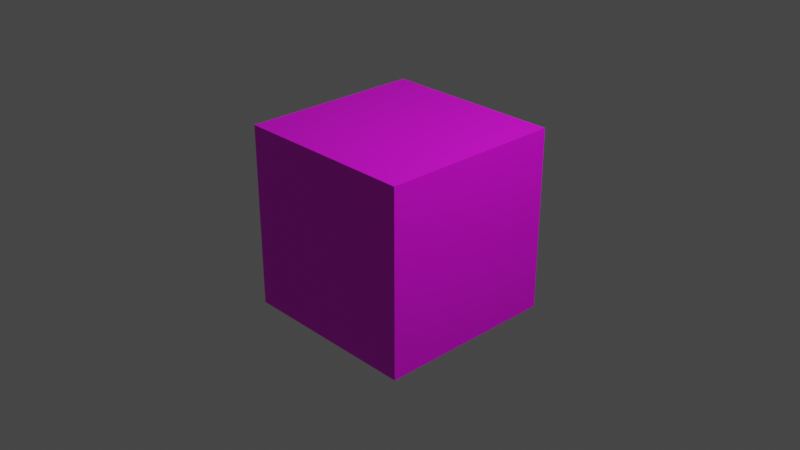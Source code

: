 # Source: SkyBox.blend  (saved by Blender 2.80.39; exported with 4.5.12 LTS)
import bpy
from mathutils import Matrix  # noqa: F401  (used for matrix-valued properties, if any)

bpy.ops.wm.read_factory_settings(use_empty=True)
scene = bpy.context.scene
scene.name = 'Scene'

# ---- collections
col_collection = bpy.data.collections.new('Collection'); scene.collection.children.link(col_collection)

# ---- images (referenced by path relative to the original .blend; pixels are not part of the script)
import os
ASSET_DIR = os.environ.get("B2B_ASSET_DIR", "")  # directory of the original .blend (textures are referenced by path, not embedded)
HERE = os.path.dirname(os.path.abspath(__file__))  # packed textures are extracted next to this script under _unpacked/

def load_image(name, relpath, width, height, colorspace="sRGB"):
    """Load a texture the original file referenced (path relative to the .blend, or extracted next to this script)."""
    p = next((c for c in (os.path.join(HERE, relpath), os.path.join(ASSET_DIR, relpath)) if relpath and os.path.exists(c)), "")
    if p:
        img = bpy.data.images.load(p, check_existing=True)
        img.name = name
    else:  # same state as the original file: an image datablock whose file is absent (Cycles renders it pink)
        img = bpy.data.images.new(name, width, height)
        img.source = "FILE"
        img.filepath = "//" + (relpath or name)
    img.colorspace_settings.name = colorspace
    return img
img_bluecloud_ft_jpg = load_image('bluecloud_ft.jpg', 'textures/bluecloud_ft.jpg', 1024, 1024, 'sRGB')
img_bluecloud_rt_jpg = load_image('bluecloud_rt.jpg', 'textures/bluecloud_rt.jpg', 1024, 1024, 'sRGB')
img_bluecloud_up_jpg = load_image('bluecloud_up.jpg', 'textures/bluecloud_up.jpg', 1024, 1024, 'sRGB')
img_bluecloud_lf_jpg = load_image('bluecloud_lf.jpg', 'textures/bluecloud_lf.jpg', 1024, 1024, 'sRGB')
img_bluecloud_bk_jpg = load_image('bluecloud_bk.jpg', 'textures/bluecloud_bk.jpg', 1024, 1024, 'sRGB')
img_bluecloud_dn_jpg = load_image('bluecloud_dn.jpg', 'textures/bluecloud_dn.jpg', 1024, 1024, 'sRGB')

# ---- materials (node trees are filled in below, after node groups)
mat_material = bpy.data.materials.new('Material')
mat_material.alpha_threshold = 0.0
mat_material.use_transparent_shadow = False
mat_material.roughness = 0.5
mat_material.line_color = (0.0, 0.0, 0.0, 1.0)
mat_front = bpy.data.materials.new('Front')
mat_front.use_transparent_shadow = False
mat_front.preview_render_type = 'FLAT'
mat_front.roughness = 0.25
mat_right = bpy.data.materials.new('Right')
mat_right.use_transparent_shadow = False
mat_right.roughness = 0.25
mat_top = bpy.data.materials.new('Top')
mat_top.use_transparent_shadow = False
mat_top.preview_render_type = 'CUBE'
mat_top.roughness = 0.25
mat_left = bpy.data.materials.new('Left')
mat_left.use_transparent_shadow = False
mat_left.roughness = 0.25
mat_back = bpy.data.materials.new('Back')
mat_back.use_transparent_shadow = False
mat_back.roughness = 0.25
mat_bottom = bpy.data.materials.new('Bottom')
mat_bottom.use_transparent_shadow = False
mat_bottom.roughness = 0.25

# ---- material node trees
mat_material.use_nodes = True; mat_material.node_tree.nodes.clear()
_N = mat_material.node_tree.nodes; _L = mat_material.node_tree.links
n0 = _N.new('ShaderNodeOutputMaterial'); n0.name = 'Material Output'; n0.location = (300, 300)
n1 = _N.new('ShaderNodeBsdfPrincipled'); n1.name = 'Principled BSDF'; n1.location = (10, 300)
n1.distribution = 'GGX'
n1.subsurface_method = 'BURLEY'
n1.inputs[3].default_value = 1.45
_L.new(n1.outputs[0], n0.inputs[0])
n0.is_active_output = True
mat_front.use_nodes = True; mat_front.node_tree.nodes.clear()
_N = mat_front.node_tree.nodes; _L = mat_front.node_tree.links
n0 = _N.new('ShaderNodeOutputMaterial'); n0.name = 'Material Output'; n0.location = (300, 300)
n1 = _N.new('ShaderNodeBsdfPrincipled'); n1.name = 'Principled BSDF'; n1.location = (10, 300)
n1.distribution = 'GGX'
n1.subsurface_method = 'BURLEY'
n1.inputs[3].default_value = 1.45
n2 = _N.new('ShaderNodeTexImage'); n2.name = 'Image Texture'; n2.location = (-280, 280)
n2.image = img_bluecloud_ft_jpg
_L.new(n1.outputs[0], n0.inputs[0])
_L.new(n2.outputs[0], n1.inputs[0])
n0.is_active_output = True
mat_right.use_nodes = True; mat_right.node_tree.nodes.clear()
_N = mat_right.node_tree.nodes; _L = mat_right.node_tree.links
n0 = _N.new('ShaderNodeOutputMaterial'); n0.name = 'Material Output'; n0.location = (300, 300)
n1 = _N.new('ShaderNodeBsdfPrincipled'); n1.name = 'Principled BSDF'; n1.location = (10, 300)
n1.distribution = 'GGX'
n1.subsurface_method = 'BURLEY'
n1.inputs[3].default_value = 1.45
n2 = _N.new('ShaderNodeTexImage'); n2.name = 'Image Texture'; n2.location = (-280, 280)
n2.image = img_bluecloud_rt_jpg
_L.new(n1.outputs[0], n0.inputs[0])
_L.new(n2.outputs[0], n1.inputs[0])
n0.is_active_output = True
mat_top.use_nodes = True; mat_top.node_tree.nodes.clear()
_N = mat_top.node_tree.nodes; _L = mat_top.node_tree.links
n0 = _N.new('ShaderNodeOutputMaterial'); n0.name = 'Material Output'; n0.location = (300, 300)
n1 = _N.new('ShaderNodeBsdfPrincipled'); n1.name = 'Principled BSDF'; n1.location = (10, 300)
n1.distribution = 'GGX'
n1.subsurface_method = 'BURLEY'
n1.inputs[3].default_value = 1.45
n2 = _N.new('ShaderNodeTexImage'); n2.name = 'Image Texture'; n2.location = (-280, 280)
n2.image = img_bluecloud_up_jpg
_L.new(n1.outputs[0], n0.inputs[0])
_L.new(n2.outputs[0], n1.inputs[0])
n0.is_active_output = True
mat_left.use_nodes = True; mat_left.node_tree.nodes.clear()
_N = mat_left.node_tree.nodes; _L = mat_left.node_tree.links
n0 = _N.new('ShaderNodeOutputMaterial'); n0.name = 'Material Output'; n0.location = (300, 300)
n1 = _N.new('ShaderNodeBsdfPrincipled'); n1.name = 'Principled BSDF'; n1.location = (10, 300)
n1.distribution = 'GGX'
n1.subsurface_method = 'BURLEY'
n1.inputs[3].default_value = 1.45
n2 = _N.new('ShaderNodeTexImage'); n2.name = 'Image Texture'; n2.location = (-280, 280)
n2.image = img_bluecloud_lf_jpg
_L.new(n1.outputs[0], n0.inputs[0])
_L.new(n2.outputs[0], n1.inputs[0])
n0.is_active_output = True
mat_back.use_nodes = True; mat_back.node_tree.nodes.clear()
_N = mat_back.node_tree.nodes; _L = mat_back.node_tree.links
n0 = _N.new('ShaderNodeOutputMaterial'); n0.name = 'Material Output'; n0.location = (300, 300)
n1 = _N.new('ShaderNodeBsdfPrincipled'); n1.name = 'Principled BSDF'; n1.location = (10, 300)
n1.distribution = 'GGX'
n1.subsurface_method = 'BURLEY'
n1.inputs[3].default_value = 1.45
n2 = _N.new('ShaderNodeTexImage'); n2.name = 'Image Texture'; n2.location = (-280, 280)
n2.image = img_bluecloud_bk_jpg
_L.new(n1.outputs[0], n0.inputs[0])
_L.new(n2.outputs[0], n1.inputs[0])
n0.is_active_output = True
mat_bottom.use_nodes = True; mat_bottom.node_tree.nodes.clear()
_N = mat_bottom.node_tree.nodes; _L = mat_bottom.node_tree.links
n0 = _N.new('ShaderNodeOutputMaterial'); n0.name = 'Material Output'; n0.location = (300, 300)
n1 = _N.new('ShaderNodeBsdfPrincipled'); n1.name = 'Principled BSDF'; n1.location = (10, 300)
n1.distribution = 'GGX'
n1.subsurface_method = 'BURLEY'
n1.inputs[3].default_value = 1.45
n2 = _N.new('ShaderNodeTexImage'); n2.name = 'Image Texture'; n2.location = (-280, 280)
n2.image = img_bluecloud_dn_jpg
_L.new(n1.outputs[0], n0.inputs[0])
_L.new(n2.outputs[0], n1.inputs[0])
n0.is_active_output = True

# ---- world
world_world = bpy.data.worlds.new('World'); scene.world = world_world
world_world.color = (0.05088, 0.05088, 0.05088)
world_world.use_sun_shadow = False
world_world.sun_shadow_jitter_overblur = 0.0

# ---- cameras
cam_camera = bpy.data.cameras.new('Camera')
cam_camera.clip_end = 100.0
cam_camera.ortho_scale = 7.314
cam_camera.dof.focus_distance = 0.0
cam_camera.dof.aperture_fstop = 128.0

# ---- lights
light_light = bpy.data.lights.new('Light', 'POINT')
light_light.transmission_factor = 0.0
light_light.cutoff_distance = 30.0
light_light.energy = 1000.0
light_light.shadow_buffer_clip_start = 1.001
light_light.shadow_soft_size = 0.1
light_light.shadow_maximum_resolution = 0.006
light_light.use_absolute_resolution = True

# ---- meshes
me_cubemap = bpy.data.meshes.new('CubeMap')
me_cubemap.from_pydata([(1.0, -1.0, 1.0), (1.0, -1.0, -1.0), (-1.0, -1.0, 1.0), (-1.0, -1.0, -1.0), (1.0, 1.0, 1.0), (1.0, 1.0, -1.0), (-1.0, 1.0, 1.0), (-1.0, 1.0, -1.0)], [], [(0, 2, 6, 4), (3, 7, 6, 2), (7, 5, 4, 6), (5, 7, 3, 1), (1, 3, 2, 0), (5, 1, 0, 4)])
me_cubemap.polygons.foreach_set('material_index', [3, 5, 2, 6, 4, 1])
_uv = me_cubemap.uv_layers.new(name='UVMap')
_uv.uv.foreach_set('vector', [1.0, 1.0, 0.0, 1.0, 1.49e-07, 0.0, 1.0, 1.192e-07, 9.998e-05, 0.0001003, 0.9999, 9.998e-05, 0.9999, 0.9999, 0.0001001, 0.9999, 0.0001001, 9.999e-05, 0.9999, 9.996e-05, 0.9999, 0.9999, 0.0001, 0.9999, 0.9999, 0.9999, 9.999e-05, 0.9999, 9.996e-05, 9.999e-05, 0.9999, 9.996e-05, 0.9999, 0.9999, 0.0001001, 0.9999, 9.996e-05, 0.0001001, 0.9999, 9.996e-05, 0.0001002, 9.998e-05, 0.9999, 9.998e-05, 0.9999, 0.9999, 9.998e-05, 0.9999])
me_cubemap.materials.append(mat_material)
me_cubemap.materials.append(mat_front)
me_cubemap.materials.append(mat_right)
me_cubemap.materials.append(mat_top)
me_cubemap.materials.append(mat_left)
me_cubemap.materials.append(mat_back)
me_cubemap.materials.append(mat_bottom)
me_cubemap.use_remesh_preserve_volume = False
me_cubemap.use_remesh_preserve_attributes = False
me_cubemap.use_mirror_vertex_groups = False
me_cubemap.update()

# ---- objects
ob_cubemap = bpy.data.objects.new('CubeMap', me_cubemap)
ob_light = bpy.data.objects.new('Light', light_light)
ob_camera = bpy.data.objects.new('Camera', cam_camera)

# ---- transforms, parenting, visibility, modifiers, constraints
ob_cubemap.location = (0.0, 0.0, 0.0)
ob_cubemap.lock_rotations_4d = False
ob_cubemap.empty_display_type = 'ARROWS'
ob_cubemap.lineart.crease_threshold = 0.0
ob_light.location = (4.076, 1.005, 5.904)
ob_light.rotation_euler = (0.6503, 0.05522, 1.866)
ob_light.lock_rotations_4d = False
ob_light.empty_display_type = 'ARROWS'
ob_light.color = (0.0, 0.0, 0.0, 0.0)
ob_light.lineart.crease_threshold = 0.0
ob_camera.location = (7.359, -6.926, 4.958)
ob_camera.rotation_euler = (1.109, 0.0, 0.8149)
ob_camera.lock_rotations_4d = False
ob_camera.empty_display_type = 'ARROWS'
ob_camera.color = (0.0, 0.0, 0.0, 0.0)
ob_camera.display_type = 'WIRE'
ob_camera.lineart.crease_threshold = 0.0

# ---- collection membership
col_collection.objects.link(ob_cubemap)
col_collection.objects.link(ob_light)
col_collection.objects.link(ob_camera)

# ---- scene / render settings (as saved in the file)
scene.camera = ob_camera
scene.frame_start = 1; scene.frame_end = 250; scene.frame_set(1)
scene.render.engine = 'BLENDER_EEVEE_NEXT'
scene.render.motion_blur_shutter = 1.0
scene.cycles.use_denoising = False
scene.cycles.samples = 128
scene.cycles.sampling_pattern = 'TABULATED_SOBOL'
scene.cycles.use_adaptive_sampling = False
scene.cycles.use_light_tree = False
scene.view_settings.view_transform = 'Filmic'
bpy.context.view_layer.update()
